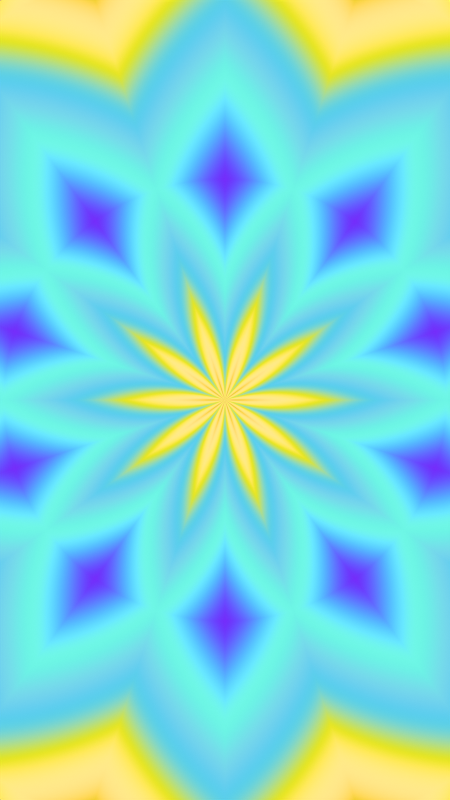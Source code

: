 # Source: kaleido.blend  (saved by Blender 5.0.118; exported with 4.5.12 LTS)
import bpy
from mathutils import Matrix  # noqa: F401  (used for matrix-valued properties, if any)

bpy.ops.wm.read_factory_settings(use_empty=True)
scene = bpy.context.scene
scene.name = 'Scene'

# ---- collections
col_collection = bpy.data.collections.new('Collection'); scene.collection.children.link(col_collection)

# ---- images (referenced by path relative to the original .blend; pixels are not part of the script)
import os
ASSET_DIR = os.environ.get("B2B_ASSET_DIR", "")  # directory of the original .blend (textures are referenced by path, not embedded)
HERE = os.path.dirname(os.path.abspath(__file__))  # packed textures are extracted next to this script under _unpacked/

def load_image(name, relpath, width, height, colorspace="sRGB"):
    """Load a texture the original file referenced (path relative to the .blend, or extracted next to this script)."""
    p = next((c for c in (os.path.join(HERE, relpath), os.path.join(ASSET_DIR, relpath)) if relpath and os.path.exists(c)), "")
    if p:
        img = bpy.data.images.load(p, check_existing=True)
        img.name = name
    else:  # same state as the original file: an image datablock whose file is absent (Cycles renders it pink)
        img = bpy.data.images.new(name, width, height)
        img.source = "FILE"
        img.filepath = "//" + (relpath or name)
    img.colorspace_settings.name = colorspace
    return img
img_test_png = load_image('test.png', '_unpacked/test.967d1ee0.png', 1080, 1080, 'sRGB')

# ---- materials (node trees are filled in below, after node groups)
mat_material_001 = bpy.data.materials.new('Material.001')
mat_material_001.use_backface_culling_lightprobe_volume = False

# ---- node groups
ng_kaleido_vector = bpy.data.node_groups.new('Kaleido Vector', 'ShaderNodeTree')
_s = ng_kaleido_vector.interface.new_socket(name='Value', in_out='OUTPUT', socket_type='NodeSocketFloat')
_s = ng_kaleido_vector.interface.new_socket(name='Vector', in_out='INPUT', socket_type='NodeSocketVector')
_s.min_value = -1e+04
_s.max_value = 1e+04
_s = ng_kaleido_vector.interface.new_socket(name='Repetitions', in_out='INPUT', socket_type='NodeSocketFloat')
_s.default_value = 0.5
_s.min_value = -1e+04
_s.max_value = 1e+04
_s = ng_kaleido_vector.interface.new_socket(name='Scaling', in_out='INPUT', socket_type='NodeSocketFloat')
_s = ng_kaleido_vector.interface.new_socket(name='Rotation', in_out='INPUT', socket_type='NodeSocketFloat')
_s = ng_kaleido_vector.interface.new_socket(name='PingPong', in_out='INPUT', socket_type='NodeSocketFloat')
_N = ng_kaleido_vector.nodes; _L = ng_kaleido_vector.links
n0 = _N.new('NodeGroupOutput'); n0.name = 'Group Output'; n0.location = (1374, 159)
n1 = _N.new('NodeGroupInput'); n1.name = 'Group Input'; n1.location = (-482, 7)
n2 = _N.new('ShaderNodeVectorMath'); n2.name = 'Vector Math'; n2.location = (-234, -160)
n2.operation = 'SUBTRACT'
n2.inputs[1].default_value = (0.5, 0.5, 0.5)
n3 = _N.new('ShaderNodeVectorMath'); n3.name = 'Vector Math.001'; n3.location = (49, -138)
n3.operation = 'LENGTH'
n4 = _N.new('ShaderNodeTexGradient'); n4.name = 'Gradient Texture'; n4.location = (77, 111)
n4.gradient_type = 'RADIAL'
n5 = _N.new('ShaderNodeMath'); n5.name = 'Math'; n5.location = (270, 244)
n5.operation = 'MULTIPLY'
n6 = _N.new('ShaderNodeMath'); n6.name = 'Math.001'; n6.location = (-266, 405)
n6.operation = 'TRUNC'
n7 = _N.new('ShaderNodeMath'); n7.name = 'Math.003'; n7.location = (545, 525)
n7.operation = 'DIVIDE'
n7.inputs[1].default_value = 360.0
n8 = _N.new('ShaderNodeMath'); n8.name = 'Math.004'; n8.location = (493, 266)
n8.operation = 'MULTIPLY'
n8.inputs[1].default_value = -1.0
n9 = _N.new('ShaderNodeMath'); n9.name = 'Math.005'; n9.location = (744, 277)
n9.operation = 'PINGPONG'
n10 = _N.new('ShaderNodeMath'); n10.name = 'Math.006'; n10.location = (975, 397)
n11 = _N.new('ShaderNodeCombineXYZ'); n11.name = 'Combine XYZ'; n11.location = (1192, 276)
n12 = _N.new('ShaderNodeMath'); n12.name = 'Math.007'; n12.location = (604, 4)
n12.operation = 'PINGPONG'
n13 = _N.new('ShaderNodeMath'); n13.name = 'Math.008'; n13.location = (279, -180)
n13.operation = 'MULTIPLY'
n14 = _N.new('ShaderNodeMath'); n14.name = 'Math.009'; n14.location = (247, 647)
n14.operation = 'MULTIPLY'
n14.inputs[0].default_value = 1.0
n14.inputs[1].default_value = 360.0
_L.new(n2.outputs[0], n3.inputs[0])
_L.new(n1.outputs[0], n2.inputs[0])
_L.new(n2.outputs[0], n4.inputs[0])
_L.new(n4.outputs[0], n5.inputs[0])
_L.new(n6.outputs[0], n5.inputs[1])
_L.new(n1.outputs[1], n6.inputs[0])
_L.new(n5.outputs[0], n8.inputs[0])
_L.new(n8.outputs[0], n9.inputs[0])
_L.new(n9.outputs[0], n10.inputs[1])
_L.new(n10.outputs[0], n11.inputs[0])
_L.new(n12.outputs[0], n11.inputs[1])
_L.new(n1.outputs[4], n12.inputs[1])
_L.new(n3.outputs[1], n13.inputs[0])
_L.new(n1.outputs[2], n13.inputs[1])
_L.new(n13.outputs[0], n12.inputs[0])
_L.new(n11.outputs[0], n0.inputs[0])
_L.new(n7.outputs[0], n10.inputs[0])
_L.new(n1.outputs[3], n7.inputs[0])
n0.is_active_output = True
ng_background = bpy.data.node_groups.new('background', 'ShaderNodeTree')
_s = ng_background.interface.new_socket(name='Value', in_out='OUTPUT', socket_type='NodeSocketShader')
_s = ng_background.interface.new_socket(name='Vector', in_out='INPUT', socket_type='NodeSocketVector')
_s.hide_value = True
_s.description = 'The coordinates at which Gabor noise will be evaluated. The Z component is ignored in the 2D case'
_s = ng_background.interface.new_socket(name='Index', in_out='INPUT', socket_type='NodeSocketFloat')
_s.default_value = 1.0
_s.min_value = -1e+04
_s.max_value = 1e+04
_N = ng_background.nodes; _L = ng_background.links
n0 = _N.new('NodeGroupOutput'); n0.name = 'Group Output'; n0.location = (1511, -964)
n1 = _N.new('NodeGroupInput'); n1.name = 'Group Input'; n1.location = (-807, -70)
n2 = _N.new('ShaderNodeEmission'); n2.name = 'Emission'; n2.location = (266, -76)
n3 = _N.new('ShaderNodeTexGabor'); n3.name = 'Gabor Texture'; n3.location = (30, -36)
n3.width = 172
n3.inputs[1].default_value = 3.074
n3.inputs[2].default_value = 4.494
n3.inputs[3].default_value = 0.0
n3.inputs[4].default_value = 0.0
n4 = _N.new('ShaderNodeMath'); n4.name = 'Math'; n4.location = (74, -3)
n4.operation = 'COMPARE'
n4.inputs[1].default_value = 1.0
n5 = _N.new('ShaderNodeTexVoronoi'); n5.name = 'Voronoi Texture'; n5.location = (30, -172)
n5.voronoi_dimensions = '2D'
n5.inputs[2].default_value = 7.045
n5.inputs[4].default_value = 0.0
n5.inputs[5].default_value = 1.192e-07
n6 = _N.new('ShaderNodeEmission'); n6.name = 'Emission.001'; n6.location = (480, -36)
n7 = _N.new('ShaderNodeMixShader'); n7.name = 'Mix Shader'; n7.location = (367, -2)
n8 = _N.new('ShaderNodeInvert'); n8.name = 'Invert Color'; n8.location = (320, -222)
n9 = _N.new('ShaderNodeMixShader'); n9.name = 'Mix Shader.001'; n9.location = (597, -374)
n10 = _N.new('ShaderNodeMath'); n10.name = 'Math.001'; n10.location = (355, -268)
n10.operation = 'COMPARE'
n10.inputs[1].default_value = 2.0
n11 = _N.new('ShaderNodeTexWave'); n11.name = 'Wave Texture'; n11.location = (30, -36)
n11.wave_type = 'RINGS'
n11.rings_direction = 'Z'
n11.inputs[1].default_value = 2.11
n11.inputs[2].default_value = 10.37
n11.inputs[3].default_value = 1.034
n11.inputs[4].default_value = 1.062
n11.inputs[5].default_value = 0.0
n11.inputs[6].default_value = 0.9
n12 = _N.new('ShaderNodeEmission'); n12.name = 'Emission.002'; n12.location = (282, -73)
n13 = _N.new('NodeFrame'); n13.name = 'Frame'; n13.location = (-565, -409)
n13.label = 'Voronoi'
n13.width = 650
n14 = _N.new('NodeFrame'); n14.name = 'Frame.001'; n14.location = (-524, 347)
n14.label = 'Gabor'
n14.width = 436
n15 = _N.new('NodeFrame'); n15.name = 'Frame.002'; n15.location = (-449, -1015)
n15.label = 'Wave'
n15.width = 452
n16 = _N.new('ShaderNodeMixShader'); n16.name = 'Mix Shader.002'; n16.location = (894, -936)
n17 = _N.new('ShaderNodeMath'); n17.name = 'Math.002'; n17.location = (678, -774)
n17.operation = 'COMPARE'
n17.inputs[1].default_value = 3.0
n18 = _N.new('ShaderNodeTexMagic'); n18.name = 'Magic Texture'; n18.location = (30, -49)
n18.turbulence_depth = 3
n18.inputs[1].default_value = 1.0
n19 = _N.new('ShaderNodeEmission'); n19.name = 'Emission.004'; n19.location = (317, -36)
n20 = _N.new('NodeFrame'); n20.name = 'Frame.003'; n20.location = (-219, -1442)
n20.label = 'Magic'
n20.width = 487
n21 = _N.new('ShaderNodeEmission'); n21.name = 'Emission.003'; n21.location = (347, -41)
n22 = _N.new('ShaderNodeMixShader'); n22.name = 'Mix Shader.003'; n22.location = (1075, -1128)
n23 = _N.new('NodeFrame'); n23.name = 'Frame.004'; n23.location = (-259, -1708)
n23.label = 'Noise'
n23.width = 517
n24 = _N.new('ShaderNodeMath'); n24.name = 'Math.003'; n24.location = (747, -1105)
n24.operation = 'COMPARE'
n24.inputs[1].default_value = 4.0
n25 = _N.new('ShaderNodeTexNoise'); n25.name = 'Noise Texture'; n25.location = (30, -36)
n25.width = 196
n25.normalize = False
n25.inputs[2].default_value = 1.0
n25.inputs[3].default_value = 2.798
n25.inputs[4].default_value = 1.0
n25.inputs[5].default_value = 2.574
n25.inputs[8].default_value = 0.002
n26 = _N.new('ShaderNodeMixShader'); n26.name = 'Mix Shader.004'; n26.location = (1103, -1324)
n27 = _N.new('NodeFrame'); n27.name = 'Frame.005'; n27.location = (-258, -1708)
n27.label = 'Noise'
n27.width = 516
n28 = _N.new('ShaderNodeTexNoise'); n28.name = 'Noise Texture.001'; n28.location = (30, -36)
n28.width = 238
n28.normalize = False
n28.inputs[2].default_value = 1.0
n28.inputs[3].default_value = 1.0
n28.inputs[4].default_value = 1.0
n28.inputs[5].default_value = 1.0
n28.inputs[8].default_value = 1.0
n29 = _N.new('ShaderNodeEmission'); n29.name = 'Emission.005'; n29.location = (280, -59)
n30 = _N.new('NodeFrame'); n30.name = 'Frame.006'; n30.location = (-243, -2106)
n30.label = 'Unvector Noise'
n30.width = 450
n31 = _N.new('ShaderNodeMath'); n31.name = 'Math.004'; n31.location = (785, -1394)
n31.operation = 'COMPARE'
n31.inputs[1].default_value = 5.0
n32 = _N.new('ShaderNodeTexImage'); n32.name = 'texture'; n32.location = (30, -40)
n32.image = img_test_png
n33 = _N.new('ShaderNodeEmission'); n33.name = 'Emission.006'; n33.location = (342, -36)
n34 = _N.new('NodeFrame'); n34.name = 'Frame.007'; n34.location = (-222, -2480)
n34.label = 'Textured'
n34.width = 512
n35 = _N.new('ShaderNodeMixShader'); n35.name = 'Mix Shader.005'; n35.location = (1105, -1505)
n36 = _N.new('ShaderNodeMath'); n36.name = 'Math.005'; n36.location = (836, -1615)
n36.operation = 'COMPARE'
n36.inputs[1].default_value = 6.0
n2.parent = n14
n3.parent = n14
n5.parent = n13
n6.parent = n13
n8.parent = n13
n11.parent = n15
n12.parent = n15
n18.parent = n20
n19.parent = n20
n21.parent = n23
n25.parent = n23
n28.parent = n30
n29.parent = n30
n32.parent = n34
n33.parent = n34
_L.new(n3.outputs[2], n2.inputs[0])
_L.new(n3.outputs[1], n2.inputs[1])
_L.new(n1.outputs[0], n3.inputs[0])
_L.new(n1.outputs[0], n5.inputs[0])
_L.new(n5.outputs[1], n6.inputs[0])
_L.new(n6.outputs[0], n7.inputs[2])
_L.new(n2.outputs[0], n7.inputs[1])
_L.new(n4.outputs[0], n7.inputs[0])
_L.new(n8.outputs[0], n6.inputs[1])
_L.new(n5.outputs[0], n8.inputs[1])
_L.new(n7.outputs[0], n9.inputs[1])
_L.new(n10.outputs[0], n9.inputs[0])
_L.new(n1.outputs[0], n11.inputs[0])
_L.new(n1.outputs[1], n4.inputs[0])
_L.new(n1.outputs[1], n10.inputs[0])
_L.new(n9.outputs[0], n16.inputs[1])
_L.new(n17.outputs[0], n16.inputs[0])
_L.new(n1.outputs[1], n17.inputs[0])
_L.new(n18.outputs[0], n19.inputs[0])
_L.new(n19.outputs[0], n16.inputs[2])
_L.new(n1.outputs[0], n18.inputs[0])
_L.new(n11.outputs[1], n12.inputs[1])
_L.new(n11.outputs[0], n12.inputs[0])
_L.new(n16.outputs[0], n22.inputs[1])
_L.new(n21.outputs[0], n22.inputs[2])
_L.new(n1.outputs[1], n24.inputs[0])
_L.new(n24.outputs[0], n22.inputs[0])
_L.new(n25.outputs[1], n21.inputs[0])
_L.new(n1.outputs[0], n25.inputs[0])
_L.new(n22.outputs[0], n26.inputs[1])
_L.new(n28.outputs[1], n29.inputs[0])
_L.new(n31.outputs[0], n26.inputs[0])
_L.new(n1.outputs[1], n31.inputs[0])
_L.new(n29.outputs[0], n26.inputs[2])
_L.new(n32.outputs[0], n33.inputs[0])
_L.new(n1.outputs[0], n32.inputs[0])
_L.new(n35.outputs[0], n0.inputs[0])
_L.new(n26.outputs[0], n35.inputs[1])
_L.new(n36.outputs[0], n35.inputs[0])
_L.new(n33.outputs[0], n35.inputs[2])
_L.new(n1.outputs[1], n36.inputs[0])
_L.new(n12.outputs[0], n9.inputs[2])
n0.is_active_output = True

# ---- material node trees
mat_material_001.use_nodes = True; mat_material_001.node_tree.nodes.clear()
_N = mat_material_001.node_tree.nodes; _L = mat_material_001.node_tree.links
n0 = _N.new('ShaderNodeOutputMaterial'); n0.name = 'Material Output'; n0.location = (5, -10)
n1 = _N.new('ShaderNodeTexCoord'); n1.name = 'Texture Coordinate'; n1.location = (-803, -102)
n2 = _N.new('ShaderNodeGroup'); n2.name = 'Group'; n2.location = (-557, -55)
n2.label = 'Polar Coords'
n2.node_tree = ng_kaleido_vector
n2.inputs[1].default_value = 10.0
n2.inputs[2].default_value = 3.8
n2.inputs[3].default_value = 21.98
n2.inputs[4].default_value = 1.038
n3 = _N.new('ShaderNodeGroup'); n3.name = 'Group.001'; n3.location = (-289, -32)
n3.label = 'Texture Switcher'
n3.node_tree = ng_background
n3.inputs[1].default_value = 3.0
_L.new(n2.outputs[0], n3.inputs[0])
_L.new(n1.outputs[0], n2.inputs[0])
_L.new(n3.outputs[0], n0.inputs[0])
n0.is_active_output = True

# ---- world
world_world = bpy.data.worlds.new('World'); scene.world = world_world
world_world.use_nodes = True; world_world.node_tree.nodes.clear()
_N = world_world.node_tree.nodes; _L = world_world.node_tree.links
n0 = _N.new('ShaderNodeOutputWorld'); n0.name = 'World Output'; n0.location = (200, 100)
n1 = _N.new('ShaderNodeBackground'); n1.name = 'Background'; n1.location = (-200, 100)
n1.inputs[0].default_value = (0.05088, 0.05088, 0.05088, 1.0)
_L.new(n1.outputs[0], n0.inputs[0])
n0.is_active_output = True
world_world.color = (0.05088, 0.05088, 0.05088)
world_world.sun_shadow_jitter_overblur = 0.0

# ---- cameras
cam_camera = bpy.data.cameras.new('Camera')
cam_camera.type = 'ORTHO'
cam_camera.ortho_scale = 7.514

# ---- meshes
me_plane = bpy.data.meshes.new('Plane')
me_plane.from_pydata([(-3.8, -3.8, 0.0), (3.8, -3.8, 0.0), (-3.8, 3.8, 0.0), (3.8, 3.8, 0.0)], [], [(0, 1, 3, 2)])
_uv = me_plane.uv_layers.new(name='UVMap')
_uv.uv.foreach_set('vector', [0.0, 0.0, 1.0, 0.0, 1.0, 1.0, 0.0, 1.0])
_ca = me_plane.color_attributes.new('Vertex Colors', 'BYTE_COLOR', 'CORNER')
_ca.data.foreach_set('color', [1.0, 1.0, 1.0, 1.0, 1.0, 1.0, 1.0, 1.0, 1.0, 1.0, 1.0, 1.0, 1.0, 1.0, 1.0, 1.0])
me_plane.materials.append(mat_material_001)
me_plane.update()

# ---- objects
ob_camera = bpy.data.objects.new('Camera', cam_camera)
ob_plane = bpy.data.objects.new('Plane', me_plane)

# ---- transforms, parenting, visibility, modifiers, constraints
ob_camera.location = (0.0, 0.0, 1.0)
ob_camera.lock_rotations_4d = False
ob_camera.empty_display_type = 'ARROWS'
ob_camera.color = (0.0, 0.0, 0.0, 0.0)
ob_camera.display_type = 'WIRE'
ob_camera.lineart.crease_threshold = 0.0
ob_plane.location = (0.0, 0.0, 0.0)

# ---- collection membership
col_collection.objects.link(ob_camera)
col_collection.objects.link(ob_plane)

# ---- scene / render settings (as saved in the file)
scene.camera = ob_camera
scene.frame_start = 1; scene.frame_end = 100; scene.frame_set(62)
scene.render.engine = 'BLENDER_EEVEE_NEXT'
scene.render.resolution_x = 1080
scene.render.resolution_y = 1920
scene.render.fps = 60
scene.render.use_motion_blur = True
scene.render.motion_blur_shutter = 1.0
scene.render.use_border = True
scene.render.bake_bias = 0.0
scene.render.bake_samples = 0
scene.eevee.motion_blur_depth_scale = 101.3
scene.view_settings.view_transform = 'Standard'
scene.view_settings.use_white_balance = True
scene.view_settings.white_balance_tint = 62.42
scene.view_settings.white_balance_whitepoint = (0.7737, 1.086, 0.8119)
bpy.context.view_layer.update()

# ---- added for rendering (the .blend has no usable light): sun
light_auto_sun = bpy.data.lights.new('AutoSun', 'SUN')
light_auto_sun.energy = 3.0
light_auto_sun.angle = 0.0523599
ob_auto_sun = bpy.data.objects.new('AutoSun', light_auto_sun)
scene.collection.objects.link(ob_auto_sun)
ob_auto_sun.rotation_euler = (0.872665, 0.174533, 0.523599)
bpy.context.view_layer.update()

